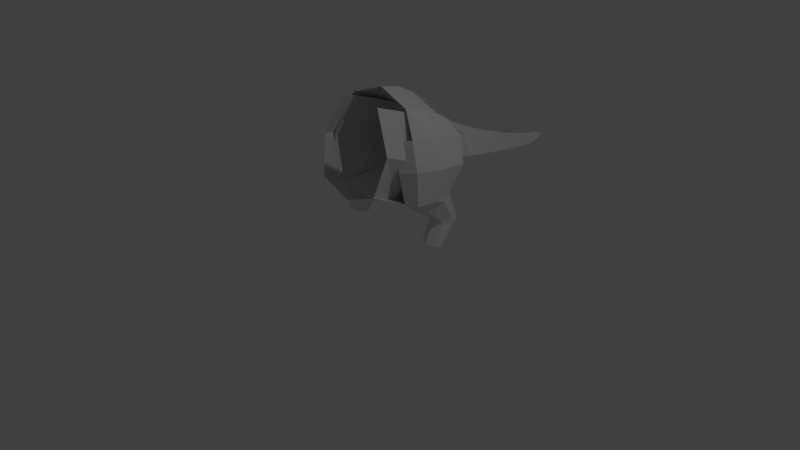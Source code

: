 # Source: dino_save_1blend.blend  (saved by Blender 2.78.0; exported with 4.5.12 LTS)
import bpy
from mathutils import Matrix  # noqa: F401  (used for matrix-valued properties, if any)

bpy.ops.wm.read_factory_settings(use_empty=True)
scene = bpy.context.scene
scene.name = 'Scene'

# ---- collections
col_collection_1 = bpy.data.collections.new('Collection 1'); scene.collection.children.link(col_collection_1)

# ---- world
world_world = bpy.data.worlds.new('World'); scene.world = world_world
world_world.color = (0.05088, 0.05088, 0.05088)
world_world.use_sun_shadow = False
world_world.sun_shadow_jitter_overblur = 0.0
world_world.cycles.sampling_method = 'MANUAL'

# ---- cameras
cam_camera = bpy.data.cameras.new('Camera')
cam_camera.clip_end = 100.0
cam_camera.lens = 35.0
cam_camera.sensor_width = 32.0
cam_camera.sensor_height = 18.0
cam_camera.ortho_scale = 7.314
cam_camera.dof.focus_distance = 0.0
cam_camera.dof.aperture_fstop = 128.0

# ---- lights
light_lamp = bpy.data.lights.new('Lamp', 'POINT')
light_lamp.transmission_factor = 0.0
light_lamp.cutoff_distance = 30.0
light_lamp.energy = 100.0
light_lamp.shadow_buffer_clip_start = 1.001
light_lamp.shadow_soft_size = 0.1
light_lamp.shadow_maximum_resolution = 0.006
light_lamp.use_absolute_resolution = True

# ---- meshes
me_cylinder_002 = bpy.data.meshes.new('Cylinder.002')
me_cylinder_002.from_pydata([(0.7066, 0.5684, 0.2156), (0.7067, 0.7919, 0.5448), (0.8049, 0.5298, 0.2285), (0.8114, 0.7486, 0.5427), (0.8456, 0.4365, 0.2595), (0.8548, 0.642, 0.5371), (0.8049, 0.3433, 0.2905), (0.8114, 0.4843, 0.5399), (0.7066, 0.3047, 0.3033), (0.7066, 0.4417, 0.5482), (0.6084, 0.3433, 0.2905), (0.6018, 0.4843, 0.5399), (0.5677, 0.4365, 0.2595), (0.5585, 0.6439, 0.5376), (0.6084, 0.5298, 0.2285), (0.6019, 0.7486, 0.5427), (0.7067, 0.7679, 0.6433), (0.8083, 0.7264, 0.6363), (0.8503, 0.6244, 0.6187), (0.8082, 0.4722, 0.6033), (0.7066, 0.4303, 0.6064), (0.605, 0.4722, 0.6033), (0.563, 0.6262, 0.6194), (0.605, 0.7264, 0.6363), (0.6858, 0.6655, 0.9717), (0.8205, 0.6052, 0.9457), (0.8766, 0.4561, 0.8819), (0.8216, 0.2282, 0.8005), (0.6875, 0.1617, 0.7877), (0.5528, 0.2271, 0.8012), (0.4964, 0.4569, 0.8844), (0.5516, 0.604, 0.9464), (0.6866, 0.6379, 1.016), (0.8462, 0.5745, 0.9976), (0.9123, 0.2778, 0.9546), (0.8462, 0.04026, 0.932), (0.6865, -0.02524, 0.941), (0.4639, 0.04026, 0.9137), (0.4668, 0.4006, 0.8973), (0.527, 0.5745, 0.9976), (0.6523, 0.8793, 1.31), (0.8683, 0.7791, 1.278), (0.9362, 0.3643, 1.355), (0.8312, 0.03626, 1.369), (0.6122, -0.04886, 1.317), (0.4613, 0.8186, 0.91), (0.4613, 0.94, 1.71), (0.7067, 0.8874, 1.575), (0.7719, 0.4234, 1.697), (0.6711, 0.1088, 1.71), (0.4611, 0.02712, 1.66), (-4.81e-08, 2.528, 1.01), (-4.37e-08, 2.106, 1.16), (0.1309, 2.521, 0.9566), (0.1753, 2.101, 1.088), (0.1852, 2.503, 0.8268), (0.248, 2.087, 0.9128), (0.1309, 2.486, 0.697), (0.1753, 2.074, 0.738), (-6.429e-08, 2.479, 0.6432), (-6.537e-08, 2.068, 0.6656), (-0.1309, 2.486, 0.697), (-0.1753, 2.074, 0.738), (-0.1852, 2.503, 0.8268), (-0.248, 2.087, 0.9128), (-0.1309, 2.521, 0.9566), (-0.1753, 2.101, 1.088), (-5.011e-08, 2.841, 0.9201), (0.1033, 2.835, 0.8777), (0.146, 2.822, 0.7753), (0.1033, 2.808, 0.6729), (-6.287e-08, 2.802, 0.6305), (-0.1033, 2.808, 0.6729), (-0.146, 2.822, 0.7753), (-0.1033, 2.835, 0.8777), (-5.243e-08, 3.043, 0.8693), (0.08801, 3.045, 0.8329), (0.1245, 3.05, 0.745), (0.08801, 3.055, 0.6571), (-6.331e-08, 3.057, 0.6207), (-0.08801, 3.055, 0.6571), (-0.1245, 3.05, 0.745), (-0.08801, 3.045, 0.8329), (-5.572e-08, 3.263, 0.8342), (0.05461, 3.264, 0.8116), (0.07723, 3.267, 0.7571), (0.05461, 3.27, 0.7026), (-6.247e-08, 3.272, 0.68), (-0.05461, 3.27, 0.7026), (-0.07723, 3.267, 0.7571), (-0.05461, 3.264, 0.8116), (-5.572e-08, 3.263, 0.8342), (0.05461, 3.264, 0.8116), (0.07723, 3.267, 0.7571), (0.05461, 3.27, 0.7026), (-6.247e-08, 3.272, 0.68), (-0.05461, 3.27, 0.7026), (-0.07723, 3.267, 0.7571), (-0.05461, 3.264, 0.8116), (-5.773e-08, 3.381, 0.7996), (0.02551, 3.382, 0.789), (0.03608, 3.383, 0.7636), (0.02551, 3.385, 0.7381), (-6.088e-08, 3.385, 0.7276), (-0.02551, 3.385, 0.7381), (-0.03608, 3.383, 0.7636), (-0.02551, 3.382, 0.789), (0.2143, 1.779, 1.198), (-4.209e-08, 1.79, 1.286), (0.3031, 1.751, 0.9852), (0.2143, 1.722, 0.7727), (-6.858e-08, 1.711, 0.6847), (-0.2143, 1.722, 0.7727), (-0.3031, 1.751, 0.9852), (-0.2143, 1.779, 1.198), (0.2718, 1.415, 1.347), (-4.082e-08, 1.43, 1.459), (0.3844, 1.379, 1.078), (0.2718, 1.343, 0.8082), (-7.442e-08, 1.328, 0.6966), (-0.2718, 1.343, 0.8082), (-0.3844, 1.379, 1.078), (-0.2718, 1.415, 1.347), (0.3218, 1.191, 1.486), (-3.922e-08, 1.209, 1.618), (0.455, 1.149, 1.167), (0.3218, 1.107, 0.8477), (-7.9e-08, 1.089, 0.7156), (-0.3218, 1.107, 0.8477), (-0.455, 1.149, 1.167), (-0.3218, 1.191, 1.486), (0.4613, 0.94, 1.71), (-2.768e-08, 0.9651, 1.876), (0.6523, 0.8793, 1.31), (0.4613, 0.8186, 0.91), (-8.471e-08, 0.7935, 0.7443), (-0.4613, 0.8186, 0.91), (-0.6523, 0.8793, 1.31), (-0.4613, 0.94, 1.71), (0.4613, 0.94, 1.71), (-2.768e-08, 0.9651, 1.876), (-0.4613, 0.94, 1.71), (0.4613, 0.4967, 1.952), (-2.768e-08, 0.5219, 2.118), (-0.4613, 0.4967, 1.952), (0.4613, 0.2034, 2.015), (-0.00014, 0.2348, 2.179), (-0.4612, 0.2079, 2.013), (-2.768e-08, 0.7533, 2.001), (-0.4613, 0.7282, 1.835), (0.4613, 0.7282, 1.835), (0.8951, 0.5841, 1.326), (0.731, 0.6733, 1.65), (0.4613, 0.3982, 0.8941), (-8.471e-08, 0.3731, 0.7283), (-0.4613, 0.3982, 0.8941), (0.4613, 0.0311, 0.91), (-8.471e-08, 0.00596, 0.7443), (-0.4613, 0.0311, 0.91), (0.4613, -0.3201, 1.038), (-8.471e-08, -0.3452, 0.872), (-0.4613, -0.3201, 1.038), (0.6711, 0.1088, 1.71), (0.4611, 0.02712, 1.66), (0.4613, 0.2034, 2.015), (0.4613, 0.94, 1.71), (0.6523, 0.8793, 1.31), (0.4613, 0.8186, 0.91), (0.4409, 0.1957, 1.977), (0.6931, 0.1156, 1.449), (0.4613, 0.0311, 0.91), (0.3166, -0.1144, 2.072), (0.5688, -0.1945, 1.544), (0.4613, -0.3201, 1.038)], [], [(0, 1, 3, 2), (2, 3, 5, 4), (4, 5, 7, 6), (6, 7, 9, 8), (8, 9, 11, 10), (10, 11, 13, 12), (12, 13, 15, 14), (14, 15, 1, 0), (1, 15, 23, 16), (3, 1, 16, 17), (7, 5, 18, 19), (13, 11, 21, 22), (9, 7, 19, 20), (15, 13, 22, 23), (5, 3, 17, 18), (11, 9, 20, 21), (23, 22, 30, 31), (21, 20, 28, 29), (19, 18, 26, 27), (17, 16, 24, 25), (16, 23, 31, 24), (22, 21, 29, 30), (20, 19, 27, 28), (18, 17, 25, 26), (30, 29, 37, 38), (28, 27, 35, 36), (26, 25, 33, 34), (31, 30, 38, 39), (29, 28, 36, 37), (27, 26, 34, 35), (25, 24, 32, 33), (24, 31, 39, 32), (33, 32, 40, 41), (32, 39, 45, 40), (36, 35, 43, 44), (34, 33, 41, 151, 42), (36, 159, 156, 37), (35, 34, 42, 43), (43, 42, 48, 49), (41, 40, 46, 47), (44, 43, 49, 50), (42, 151, 152, 48), (51, 52, 54, 53), (53, 54, 56, 55), (55, 56, 58, 57), (57, 58, 60, 59), (59, 60, 62, 61), (61, 62, 64, 63), (64, 62, 112, 113), (63, 64, 66, 65), (65, 66, 52, 51), (53, 55, 69, 68), (71, 72, 80, 79), (59, 61, 72, 71), (65, 51, 67, 74), (51, 53, 68, 67), (55, 57, 70, 69), (61, 63, 73, 72), (57, 59, 71, 70), (63, 65, 74, 73), (81, 82, 90, 89), (69, 70, 78, 77), (67, 68, 76, 75), (74, 67, 75, 82), (72, 73, 81, 80), (70, 71, 79, 78), (68, 69, 77, 76), (73, 74, 82, 81), (88, 89, 97, 96), (79, 80, 88, 87), (77, 78, 86, 85), (75, 76, 84, 83), (82, 75, 83, 90), (80, 81, 89, 88), (78, 79, 87, 86), (76, 77, 85, 84), (91, 92, 100, 99), (86, 87, 95, 94), (84, 85, 93, 92), (89, 90, 98, 97), (87, 88, 96, 95), (85, 86, 94, 93), (83, 84, 92, 91), (90, 83, 91, 98), (99, 100, 101, 102, 103, 104, 105, 106), (98, 91, 99, 106), (96, 97, 105, 104), (94, 95, 103, 102), (92, 93, 101, 100), (97, 98, 106, 105), (95, 96, 104, 103), (93, 94, 102, 101), (109, 107, 115, 117), (60, 58, 110, 111), (66, 64, 113, 114), (56, 54, 107, 109), (62, 60, 111, 112), (52, 66, 114, 108), (54, 52, 108, 107), (58, 56, 109, 110), (116, 122, 130, 124), (114, 113, 121, 122), (112, 111, 119, 120), (110, 109, 117, 118), (107, 108, 116, 115), (108, 114, 122, 116), (113, 112, 120, 121), (111, 110, 118, 119), (126, 125, 133, 134), (121, 120, 128, 129), (119, 118, 126, 127), (117, 115, 123, 125), (122, 121, 129, 130), (120, 119, 127, 128), (118, 117, 125, 126), (115, 116, 124, 123), (123, 124, 132, 131), (124, 130, 138, 132), (129, 128, 136, 137), (127, 126, 134, 135), (125, 123, 131, 133), (130, 129, 137, 138), (128, 127, 135, 136), (132, 138, 141, 140), (131, 132, 140, 139), (148, 149, 144, 143), (150, 148, 143, 142), (143, 144, 147, 146), (142, 143, 146, 145), (139, 140, 148, 150), (140, 141, 149, 148), (152, 151, 41, 47), (47, 139, 150, 152), (150, 142, 48, 152), (48, 142, 145, 49), (136, 135, 154, 155), (135, 134, 153, 154), (155, 154, 157, 158), (154, 153, 156, 157), (158, 157, 160, 161), (157, 156, 159, 160), (38, 153, 134, 45, 39), (37, 156, 153, 38), (49, 145, 164, 162), (50, 49, 162, 163), (134, 133, 166, 167), (133, 131, 165, 166), (167, 166, 169, 170), (166, 165, 168, 169), (170, 169, 172, 173), (169, 168, 171, 172)])
me_cylinder_002.use_remesh_preserve_volume = False
me_cylinder_002.use_remesh_preserve_attributes = False
me_cylinder_002.use_mirror_vertex_groups = False
me_cylinder_002.update()

# ---- objects
ob_cylinder = bpy.data.objects.new('Cylinder', me_cylinder_002)
ob_lamp = bpy.data.objects.new('Lamp', light_lamp)
ob_camera = bpy.data.objects.new('Camera', cam_camera)

# ---- transforms, parenting, visibility, modifiers, constraints
ob_cylinder.location = (0.0, 0.0, 0.0)
ob_cylinder.lineart.crease_threshold = 0.0
_m = ob_cylinder.modifiers.new('Mirror', 'MIRROR')
ob_lamp.location = (4.076, 1.005, 5.904)
ob_lamp.rotation_euler = (0.6503, 0.05522, 1.866)
ob_lamp.lock_rotations_4d = False
ob_lamp.empty_display_type = 'ARROWS'
ob_lamp.color = (0.0, 0.0, 0.0, 0.0)
ob_lamp.lineart.crease_threshold = 0.0
ob_camera.location = (7.481, -6.508, 5.344)
ob_camera.rotation_euler = (1.109, 0.0, 0.8149)
ob_camera.lock_rotations_4d = False
ob_camera.empty_display_type = 'ARROWS'
ob_camera.color = (0.0, 0.0, 0.0, 0.0)
ob_camera.display_type = 'WIRE'
ob_camera.lineart.crease_threshold = 0.0

# ---- collection membership
col_collection_1.objects.link(ob_cylinder)
col_collection_1.objects.link(ob_lamp)
col_collection_1.objects.link(ob_camera)

# ---- scene / render settings (as saved in the file)
scene.camera = ob_camera
scene.frame_start = 1; scene.frame_end = 250; scene.frame_set(1)
scene.render.engine = 'BLENDER_EEVEE_NEXT'
scene.render.resolution_percentage = 50
scene.render.dither_intensity = 0.0
scene.cycles.use_denoising = False
scene.cycles.samples = 128
scene.cycles.sampling_pattern = 'TABULATED_SOBOL'
scene.cycles.light_sampling_threshold = 0.0
scene.cycles.use_adaptive_sampling = False
scene.cycles.use_light_tree = False
scene.cycles.blur_glossy = 0.0
scene.cycles.sample_clamp_indirect = 0.0
scene.view_settings.view_transform = 'Standard'
bpy.context.view_layer.update()
